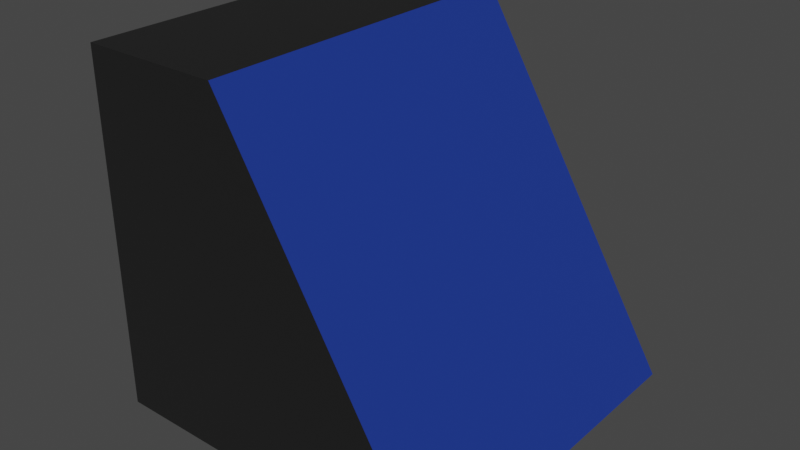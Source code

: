 # Source: PM-Wall.blend  (saved by Blender 3.2.14; exported with 4.5.12 LTS)
import bpy
from mathutils import Matrix  # noqa: F401  (used for matrix-valued properties, if any)

bpy.ops.wm.read_factory_settings(use_empty=True)
scene = bpy.context.scene
scene.name = 'Scene'

# ---- collections
col_collection = bpy.data.collections.new('Collection'); scene.collection.children.link(col_collection)

# ---- materials (node trees are filled in below, after node groups)
mat_material = bpy.data.materials.new('Material')
mat_material.alpha_threshold = 0.0
mat_material.use_transparent_shadow = False
mat_material.line_color = (0.0, 0.0, 0.0, 1.0)
mat_material_001 = bpy.data.materials.new('Material.001')
mat_material_001.use_transparent_shadow = False

# ---- material node trees
mat_material.use_nodes = True; mat_material.node_tree.nodes.clear()
_N = mat_material.node_tree.nodes; _L = mat_material.node_tree.links
n0 = _N.new('ShaderNodeOutputMaterial'); n0.name = 'Material Output'; n0.location = (300, 300)
n1 = _N.new('ShaderNodeBsdfPrincipled'); n1.name = 'Principled BSDF'; n1.location = (10, 300)
n1.distribution = 'GGX'
n1.subsurface_method = 'RANDOM_WALK_SKIN'
n1.inputs[2].default_value = 0.4
n1.inputs[3].default_value = 1.45
n1.inputs[27].default_value = (0.0, 0.0, 0.0, 1.0)
n1.inputs[28].default_value = 1.0
n2 = _N.new('ShaderNodeBrightContrast'); n2.name = 'Bright/Contrast'; n2.location = (-280, 280)
n2.inputs[0].default_value = (0.01274, 0.03872, 0.2738, 1.0)
_L.new(n1.outputs[0], n0.inputs[0])
_L.new(n2.outputs[0], n1.inputs[0])
n0.is_active_output = True
mat_material_001.use_nodes = True; mat_material_001.node_tree.nodes.clear()
_N = mat_material_001.node_tree.nodes; _L = mat_material_001.node_tree.links
n0 = _N.new('ShaderNodeBsdfPrincipled'); n0.name = 'Principled BSDF'; n0.location = (10, 300)
n0.distribution = 'GGX'
n0.subsurface_method = 'RANDOM_WALK_SKIN'
n0.inputs[0].default_value = (0.01222, 0.01222, 0.01222, 1.0)
n0.inputs[3].default_value = 1.45
n0.inputs[27].default_value = (0.0, 0.0, 0.0, 1.0)
n0.inputs[28].default_value = 1.0
n1 = _N.new('ShaderNodeOutputMaterial'); n1.name = 'Material Output'; n1.location = (300, 300)
_L.new(n0.outputs[0], n1.inputs[0])
n1.is_active_output = True

# ---- world
world_world = bpy.data.worlds.new('World'); scene.world = world_world
world_world.use_nodes = True; world_world.node_tree.nodes.clear()
_N = world_world.node_tree.nodes; _L = world_world.node_tree.links
n0 = _N.new('ShaderNodeOutputWorld'); n0.name = 'World Output'; n0.location = (300, 300)
n1 = _N.new('ShaderNodeBackground'); n1.name = 'Background'; n1.location = (10, 300)
n1.inputs[0].default_value = (0.05088, 0.05088, 0.05088, 1.0)
_L.new(n1.outputs[0], n0.inputs[0])
n0.is_active_output = True
world_world.color = (0.05088, 0.05088, 0.05088)
world_world.use_sun_shadow = False
world_world.sun_shadow_jitter_overblur = 0.0

# ---- meshes
me_cube = bpy.data.meshes.new('Cube')
me_cube.from_pydata([(-1.2, 2.0, -2.0), (0.0, -8.742e-08, -2.0), (-1.2, 2.0, -8.742e-08), (0.0, 0.0, 0.0), (-2.0, 2.0, -2.0), (-2.0, -8.742e-08, -2.0), (-2.0, 2.0, -8.742e-08), (-2.0, 0.0, 0.0)], [], [(0, 4, 6, 2), (3, 2, 6, 7), (7, 6, 4, 5), (5, 1, 3, 7), (1, 0, 2, 3), (5, 4, 0, 1)])
me_cube.polygons.foreach_set('material_index', [1, 1, 1, 1, 0, 1])
_uv = me_cube.uv_layers.new(name='UVMap')
_uv.uv.foreach_set('vector', [0.3333, -1.49e-08, 0.3333, 0.0686, 0.0, 0.0686, 0.0, 1.49e-08, 1.0, -1.49e-08, 0.8, 0.3333, 0.6667, 0.3333, 0.6667, -2.98e-08, 0.6667, 0.3333, 0.6667, 0.6667, 0.3333, 0.6667, 0.3333, 0.3333, 0.3333, 0.0, 0.6667, 0.0, 0.6667, 0.3333, 0.3333, 0.3333, 0.3333, 0.0686, 0.3333, 0.4573, 0.0, 0.4573, 0.0, 0.0686, 0.3333, 0.4573, 0.3333, 0.7907, 0.2, 0.7907, 0.0, 0.4573])
me_cube.materials.append(mat_material)
me_cube.materials.append(mat_material_001)
me_cube.use_remesh_preserve_volume = False
me_cube.use_remesh_preserve_attributes = False
me_cube.use_mirror_vertex_groups = False
me_cube.update()

# ---- objects
ob_cube = bpy.data.objects.new('Cube', me_cube)

# ---- transforms, parenting, visibility, modifiers, constraints
ob_cube.location = (0.0, 0.0, 0.0)
ob_cube.rotation_euler = (1.571, -0.0, 0.0)
ob_cube.lock_rotations_4d = False
ob_cube.empty_display_type = 'ARROWS'
ob_cube.lineart.crease_threshold = 0.0

# ---- collection membership
col_collection.objects.link(ob_cube)

# ---- scene / render settings (as saved in the file)
scene.frame_start = 1; scene.frame_end = 250; scene.frame_set(1)
scene.render.engine = 'BLENDER_EEVEE_NEXT'
scene.cycles.sampling_pattern = 'TABULATED_SOBOL'
scene.cycles.use_light_tree = False
scene.view_settings.view_transform = 'Filmic'
bpy.context.view_layer.update()

# ---- added for rendering (the .blend has no active camera and no usable light): camera, sun
cam_auto = bpy.data.cameras.new('AutoCamera')
cam_auto.lens = 50.0
cam_auto.sensor_width = 36.0
cam_auto.clip_end = 1000.0
ob_auto_camera = bpy.data.objects.new('AutoCamera', cam_auto)
scene.collection.objects.link(ob_auto_camera)
ob_auto_camera.location = (2.20507, -2.84609, 3.56406)
ob_auto_camera.rotation_euler = (1.09748, -7.21219e-08, 0.694738)
scene.camera = ob_auto_camera
light_auto_sun = bpy.data.lights.new('AutoSun', 'SUN')
light_auto_sun.energy = 3.0
light_auto_sun.angle = 0.0523599
ob_auto_sun = bpy.data.objects.new('AutoSun', light_auto_sun)
scene.collection.objects.link(ob_auto_sun)
ob_auto_sun.rotation_euler = (0.872665, 0.174533, 0.523599)
bpy.context.view_layer.update()
